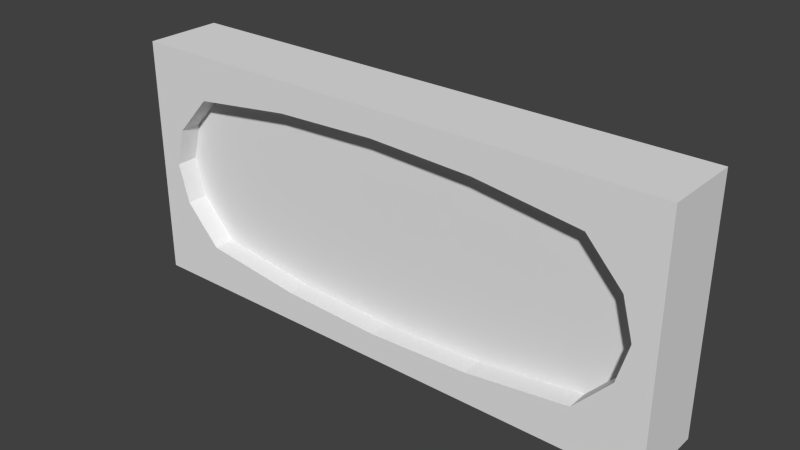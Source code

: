 # Source: tryswitch.blend  (saved by Blender 2.76.0; exported with 4.5.12 LTS)
import bpy
from mathutils import Matrix  # noqa: F401  (used for matrix-valued properties, if any)

bpy.ops.wm.read_factory_settings(use_empty=True)
scene = bpy.context.scene
scene.name = 'Scene'

# ---- collections
col_collection_1 = bpy.data.collections.new('Collection 1'); scene.collection.children.link(col_collection_1)

# ---- world
world_world = bpy.data.worlds.new('World'); scene.world = world_world
world_world.color = (0.05088, 0.05088, 0.05088)
world_world.use_sun_shadow = False
world_world.sun_shadow_jitter_overblur = 0.0
world_world.cycles.sampling_method = 'MANUAL'
world_world.cycles.sample_map_resolution = 256

# ---- meshes
me_cube = bpy.data.meshes.new('Cube')
me_cube.from_pydata([(-1.0, -1.0, -1.0), (-1.0, -1.0, 1.0), (-1.0, 1.0, -1.0), (-1.0, 1.0, 1.0), (1.0, -1.0, -1.0), (1.0, -1.0, 1.0), (1.0, 1.0, -1.0), (1.0, 1.0, 1.0), (-0.5032, -1.0, -1.0), (0.5032, -1.0, -1.0), (0.5032, -1.0, 1.0), (-0.5032, -1.0, 1.0), (0.5032, -1.0, -0.7113), (0.5032, -1.0, 0.7113), (-0.5032, -1.0, 0.7113), (-0.5032, -1.0, -0.7113), (-0.7523, -1.0, 0.6383), (-0.8821, -1.0, 0.3192), (-0.9214, -1.0, 1.788e-07), (0.3761, -1.0, 0.7485), (1.118e-08, -1.0, 0.7818), (-0.3761, -1.0, 0.7485), (-0.3761, -1.0, -0.7485), (0.0, -1.0, -0.7818), (0.3761, -1.0, -0.7485), (-0.8821, -1.0, -0.3192), (-0.7523, -1.0, -0.6383), (0.7523, -1.0, 0.6383), (0.8821, -1.0, 0.3192), (0.9214, -1.0, 8.941e-08), (0.8821, -1.0, -0.3192), (0.7523, -1.0, -0.6383), (0.5032, -0.4449, -0.7113), (0.5032, -0.4449, 0.7113), (-0.5032, -0.4449, 0.7113), (-0.5032, -0.4449, -0.7113), (-0.7523, -0.4449, 0.6383), (-0.8821, -0.4449, 0.3192), (-0.9214, -0.4449, 1.788e-07), (0.3761, -0.4449, 0.7485), (1.118e-08, -0.4449, 0.7818), (-0.3761, -0.4449, 0.7485), (-0.3761, -0.4449, -0.7485), (0.0, -0.4449, -0.7818), (0.3761, -0.4449, -0.7485), (-0.8821, -0.4449, -0.3192), (-0.7523, -0.4449, -0.6383), (0.7523, -0.4449, 0.6383), (0.8821, -0.4449, 0.3192), (0.9214, -0.4449, 8.941e-08), (0.8821, -0.4449, -0.3192), (0.7523, -0.4449, -0.6383)], [], [(1, 3, 2, 0), (3, 7, 6, 2), (7, 5, 4, 6), (31, 30, 50, 51), (0, 2, 6, 4, 9, 8), (5, 7, 3, 1, 11, 10), (11, 1, 0, 8, 15, 26, 25, 18, 17, 16, 14), (10, 11, 14, 21, 20, 19, 13), (12, 24, 23, 22, 15, 8, 9), (19, 20, 40, 39), (24, 12, 32, 44), (5, 10, 13, 27, 28, 29, 30, 31, 12, 9, 4), (18, 25, 45, 38), (20, 21, 41, 40), (12, 31, 51, 32), (25, 26, 46, 45), (21, 14, 34, 41), (26, 15, 35, 46), (16, 17, 37, 36), (27, 13, 33, 47), (15, 22, 42, 35), (14, 16, 36, 34), (28, 27, 47, 48), (22, 23, 43, 42), (17, 18, 38, 37), (29, 28, 48, 49), (23, 24, 44, 43), (13, 19, 39, 33), (30, 29, 49, 50), (37, 38, 45, 46, 35, 42, 43, 44, 32, 51, 50, 49, 48, 47, 33, 39, 40, 41, 34, 36)])
me_cube.use_remesh_preserve_volume = False
me_cube.use_remesh_preserve_attributes = False
me_cube.use_mirror_vertex_groups = False
me_cube.update()

# ---- objects
ob_cube = bpy.data.objects.new('Cube', me_cube)

# ---- transforms, parenting, visibility, modifiers, constraints
ob_cube.location = (0.0, 0.0, 0.0)
ob_cube.scale = (1.987, 0.2807, 0.8822)
ob_cube.lineart.crease_threshold = 0.0

# ---- collection membership
col_collection_1.objects.link(ob_cube)

# ---- scene / render settings (as saved in the file)
scene.frame_start = 1; scene.frame_end = 250; scene.frame_set(1)
scene.render.engine = 'BLENDER_EEVEE_NEXT'
scene.render.resolution_percentage = 50
scene.render.dither_intensity = 0.0
scene.cycles.use_denoising = False
scene.cycles.samples = 10
scene.cycles.sampling_pattern = 'TABULATED_SOBOL'
scene.cycles.light_sampling_threshold = 0.0
scene.cycles.use_adaptive_sampling = False
scene.cycles.use_light_tree = False
scene.cycles.blur_glossy = 0.0
scene.cycles.pixel_filter_type = 'GAUSSIAN'
scene.cycles.sample_clamp_indirect = 0.0
scene.view_settings.view_transform = 'Standard'
bpy.context.view_layer.update()

# ---- added for rendering (the .blend has no active camera and no usable light): camera, sun
cam_auto = bpy.data.cameras.new('AutoCamera')
cam_auto.lens = 50.0
cam_auto.sensor_width = 36.0
cam_auto.clip_end = 1000.0
ob_auto_camera = bpy.data.objects.new('AutoCamera', cam_auto)
scene.collection.objects.link(ob_auto_camera)
ob_auto_camera.location = (4.05703, -4.86844, 3.24562)
ob_auto_camera.rotation_euler = (1.09748, -7.21219e-08, 0.694738)
scene.camera = ob_auto_camera
light_auto_sun = bpy.data.lights.new('AutoSun', 'SUN')
light_auto_sun.energy = 3.0
light_auto_sun.angle = 0.0523599
ob_auto_sun = bpy.data.objects.new('AutoSun', light_auto_sun)
scene.collection.objects.link(ob_auto_sun)
ob_auto_sun.rotation_euler = (0.872665, 0.174533, 0.523599)
bpy.context.view_layer.update()
